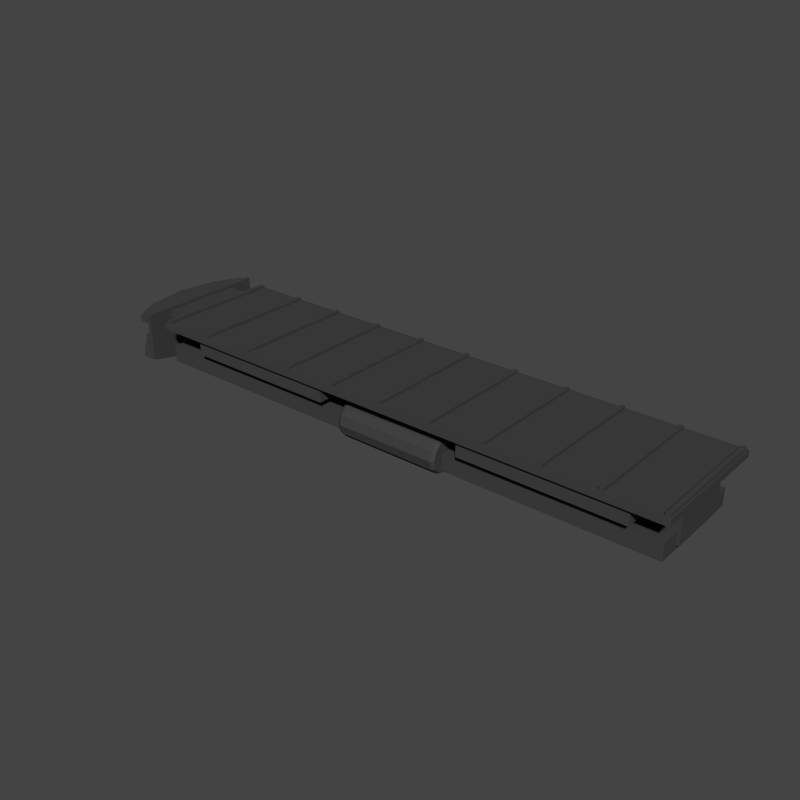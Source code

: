 # Source: CargoTrain_WagonEmpty.blend  (saved by Blender 2.79.0; exported with 4.5.12 LTS)
import bpy
from mathutils import Matrix  # noqa: F401  (used for matrix-valued properties, if any)

bpy.ops.wm.read_factory_settings(use_empty=True)
scene = bpy.context.scene
scene.name = 'Scene'

# ---- collections
col_collection_1 = bpy.data.collections.new('Collection 1'); scene.collection.children.link(col_collection_1)

# ---- materials (node trees are filled in below, after node groups)
mat_base = bpy.data.materials.new('Base')
mat_base.alpha_threshold = 0.0
mat_base.diffuse_color = (0.0578, 0.0578, 0.0578, 1.0)
mat_base.roughness = 0.5
mat_black = bpy.data.materials.new('Black')
mat_black.alpha_threshold = 0.0
mat_black.diffuse_color = (0.03522, 0.03522, 0.03522, 1.0)
mat_black.roughness = 0.5

# ---- material node trees

# ---- world
world_world = bpy.data.worlds.new('World'); scene.world = world_world
world_world.color = (0.0578, 0.0578, 0.0578)
world_world.use_sun_shadow = False
world_world.sun_shadow_jitter_overblur = 0.0
world_world.cycles.sampling_method = 'NONE'
world_world.cycles.sample_map_resolution = 256

# ---- meshes
me_cube_002 = bpy.data.meshes.new('Cube.002')
me_cube_002.from_pydata([(-4.282, -0.4737, 0.3064), (-4.282, -0.4737, 0.8695), (4.363, -0.4737, 0.3064), (4.363, -0.4737, 0.8695), (0.04031, -0.4737, 0.3064), (0.04031, -0.4737, 0.8695), (-3.273, -0.601, 0.6175), (-3.273, -0.601, 0.8735), (-0.8288, -0.601, 0.6175), (-0.8288, -0.601, 0.8735), (-3.273, -0.919, 0.8735), (-3.273, -0.919, 0.6175), (-0.8288, -0.919, 0.6175), (-0.8288, -0.919, 0.8735), (1.484, -0.601, 0.6175), (1.484, -0.601, 0.8735), (3.928, -0.601, 0.6175), (3.928, -0.601, 0.8735), (1.484, -0.919, 0.8735), (1.484, -0.919, 0.6175), (3.928, -0.919, 0.6175), (3.928, -0.919, 0.8735), (-0.4877, -0.4488, 0.4248), (-0.436, -0.4199, 0.4248), (1.165, -0.4488, 0.4248), (1.113, -0.4199, 0.4248), (-0.4877, -0.4821, 0.3003), (-0.436, -0.4562, 0.2893), (1.165, -0.4821, 0.3003), (1.113, -0.4562, 0.2893), (-0.4877, -0.5721, 0.2104), (-0.436, -0.5554, 0.1901), (1.165, -0.5721, 0.2104), (1.113, -0.5554, 0.1901), (-0.4877, -0.691, 0.1786), (-0.436, -0.691, 0.1538), (1.165, -0.691, 0.1786), (1.113, -0.691, 0.1538), (-0.4877, -0.8099, 0.2104), (-0.436, -0.8265, 0.1901), (1.165, -0.8099, 0.2104), (1.113, -0.8265, 0.1901), (-0.4877, -0.8998, 0.3003), (-0.436, -0.9257, 0.2893), (1.165, -0.8998, 0.3003), (1.113, -0.9257, 0.2893), (-0.4877, -0.9331, 0.4248), (-0.436, -0.962, 0.4248), (1.165, -0.9331, 0.4248), (1.113, -0.962, 0.4248), (-0.4877, -0.8998, 0.5493), (-0.436, -0.9257, 0.5604), (1.165, -0.8998, 0.5493), (1.113, -0.9257, 0.5604), (-0.4877, -0.8099, 0.6392), (-0.436, -0.8265, 0.6596), (1.165, -0.8099, 0.6392), (1.113, -0.8265, 0.6596), (-0.4877, -0.691, 0.6711), (-0.436, -0.691, 0.6959), (1.165, -0.691, 0.6711), (1.113, -0.691, 0.6959), (-0.4877, -0.5721, 0.6392), (-0.436, -0.5554, 0.6596), (1.165, -0.5721, 0.6392), (1.113, -0.5554, 0.6596), (-0.4877, -0.4821, 0.5493), (-0.436, -0.4562, 0.5604), (1.165, -0.4821, 0.5493), (1.113, -0.4562, 0.5604), (-4.059, -0.7743, 0.4866), (-4.059, -0.7743, 0.2307), (4.313, -0.7743, 0.2307), (4.313, -0.7743, 0.4866), (-4.282, 0.4737, 0.3064), (-4.282, 0.4737, 0.8695), (4.363, 0.4737, 0.3064), (4.363, 0.4737, 0.8695), (0.04031, 0.4737, 0.3064), (0.04031, 0.4737, 0.8695), (-4.282, 0.0, 0.3064), (-4.282, 0.0, 0.8695), (4.363, 0.0, 0.3064), (4.363, 0.0, 0.8695), (0.04031, 0.0, 0.8695), (0.04031, 0.0, 0.3064), (-3.273, 0.601, 0.6175), (-3.273, 0.601, 0.8735), (-0.8288, 0.601, 0.6175), (-0.8288, 0.601, 0.8735), (-3.273, 0.919, 0.8735), (-3.273, 0.919, 0.6175), (-0.8288, 0.919, 0.6175), (-0.8288, 0.919, 0.8735), (1.484, 0.601, 0.6175), (1.484, 0.601, 0.8735), (3.928, 0.601, 0.6175), (3.928, 0.601, 0.8735), (1.484, 0.919, 0.8735), (1.484, 0.919, 0.6175), (3.928, 0.919, 0.6175), (3.928, 0.919, 0.8735), (-0.4877, 0.4259, 0.4248), (-0.436, 0.397, 0.4248), (1.165, 0.4259, 0.4248), (1.113, 0.397, 0.4248), (-0.4877, 0.4593, 0.3003), (-0.436, 0.4333, 0.2893), (1.165, 0.4593, 0.3003), (1.113, 0.4333, 0.2893), (-0.4877, 0.5492, 0.2104), (-0.436, 0.5326, 0.1901), (1.165, 0.5492, 0.2104), (1.113, 0.5326, 0.1901), (-0.4877, 0.6681, 0.1786), (-0.436, 0.6681, 0.1538), (1.165, 0.6681, 0.1786), (1.113, 0.6681, 0.1538), (-0.4877, 0.787, 0.2104), (-0.436, 0.8036, 0.1901), (1.165, 0.787, 0.2104), (1.113, 0.8036, 0.1901), (-0.4877, 0.8769, 0.3003), (-0.436, 0.9028, 0.2893), (1.165, 0.8769, 0.3003), (1.113, 0.9028, 0.2893), (-0.4877, 0.9102, 0.4248), (-0.436, 0.9391, 0.4248), (1.165, 0.9102, 0.4248), (1.113, 0.9391, 0.4248), (-0.4877, 0.8769, 0.5493), (-0.436, 0.9028, 0.5604), (1.165, 0.8769, 0.5493), (1.113, 0.9028, 0.5604), (-0.4877, 0.787, 0.6392), (-0.436, 0.8036, 0.6596), (1.165, 0.787, 0.6392), (1.113, 0.8036, 0.6596), (-0.4877, 0.6681, 0.6711), (-0.436, 0.6681, 0.6959), (1.165, 0.6681, 0.6711), (1.113, 0.6681, 0.6959), (-0.4877, 0.5492, 0.6392), (-0.436, 0.5326, 0.6596), (1.165, 0.5492, 0.6392), (1.113, 0.5326, 0.6596), (-0.4877, 0.4593, 0.5493), (-0.436, 0.4333, 0.5604), (1.165, 0.4593, 0.5493), (1.113, 0.4333, 0.5604), (-4.059, 0.0, 0.2307), (-4.059, 0.0, 0.4866), (4.313, 0.0, 0.2307), (4.313, 0.0, 0.4866), (-4.059, 0.7743, 0.4866), (-4.059, 0.7743, 0.2307), (4.313, 0.7743, 0.2307), (4.313, 0.7743, 0.4866), (-3.947, -0.9919, 0.8658), (-3.947, -0.9919, 0.9711), (-3.947, 0.9919, 0.8658), (-3.947, 0.9919, 0.9711), (4.452, -0.9919, 0.8658), (4.452, -0.9919, 0.9711), (4.452, 0.9919, 0.8658), (4.452, 0.9919, 0.9711), (-3.947, 0.6336, 0.8658), (-3.947, -0.6336, 0.8658), (-3.947, -0.6336, 0.9711), (-3.947, 0.6336, 0.9711), (4.452, -0.6336, 0.8658), (4.452, 0.6336, 0.8658), (4.452, 0.6336, 0.9711), (4.452, -0.6336, 0.9711), (-4.267, 0.6336, 0.8658), (-4.267, -0.6336, 0.8658), (-4.267, -0.6336, 0.9711), (-4.267, 0.6336, 0.9711), (-4.334, 0.0, 0.128), (-4.334, 0.6336, 0.1902), (-4.267, 0.6336, 0.1902), (-4.267, -1.031, 0.2782), (-4.267, -1.031, 0.9711), (-4.267, -1.031, 0.8658), (-4.267, 1.031, 0.9711), (-4.267, 1.031, 0.8658), (-4.334, -1.031, 0.2782), (-4.334, -0.6336, 0.1902), (-4.334, 1.031, 0.2782), (-4.267, 1.031, 0.2782), (-3.947, 0.0, 0.8658), (-3.947, 0.0, 0.9711), (4.452, 0.0, 0.8658), (4.452, 0.0, 0.9711), (-4.267, 0.0, 0.8658), (-4.267, 0.0, 0.9711), (-4.267, -0.6336, 0.1902), (-4.267, 0.0, 0.128), (-4.334, 0.0, 0.8658), (-4.334, -0.6336, 0.8658), (-4.334, 0.0, 0.9711), (-4.334, 0.6336, 0.9711), (-4.809, 0.0, 0.8658), (-4.704, -0.6336, 0.8658), (-4.809, 0.0, 0.9711), (-4.704, 0.6336, 0.9711), (-4.704, -0.6336, 0.9711), (-4.704, 0.6336, 0.8658), (-4.334, -0.6336, 0.9711), (-4.334, 0.6336, 0.8658), (-4.334, -1.031, 0.9711), (-4.334, -1.031, 0.8658), (-4.334, 1.031, 0.9711), (-4.334, 1.031, 0.8658), (-4.493, -1.031, 0.9711), (-4.493, -1.031, 0.8658), (-4.493, 1.031, 0.9711), (-4.493, 1.031, 0.8658), (-4.267, 0.0, 0.6791), (-4.334, 0.6336, 0.6791), (-4.334, 1.031, 0.6791), (-4.267, 0.6336, 0.6791), (-4.334, -0.6336, 0.6791), (-4.334, -1.031, 0.6791), (-4.334, 0.0, 0.6791), (-4.267, 1.031, 0.6791), (-4.267, -1.031, 0.6791), (-4.267, -0.6336, 0.6791), (-4.402, 0.6336, 0.1902), (-4.402, 0.0, 0.128), (-4.402, 1.031, 0.2782), (-4.402, -0.6336, 0.1902), (-4.402, -1.031, 0.2782), (-4.402, 1.031, 0.6791), (-4.402, -0.6336, 0.6791), (-4.402, 0.6336, 0.6791), (-4.402, -1.031, 0.6791), (-4.402, 0.0, 0.6791), (-0.1151, -0.3148, 0.4833), (-4.267, 0.0, 0.5413), (-4.267, 0.0, 0.4036), (-4.267, 0.0, 0.2658), (-4.334, 1.031, 0.5788), (-4.334, 1.031, 0.4786), (-4.334, 1.031, 0.3784), (-4.267, 1.031, 0.5788), (-4.267, 1.031, 0.4786), (-4.267, 1.031, 0.3784), (-4.267, -0.6336, 0.5568), (-4.267, -0.6336, 0.4346), (-4.267, -0.6336, 0.3124), (-4.267, 0.6336, 0.3124), (-4.267, 0.6336, 0.4346), (-4.267, 0.6336, 0.5568), (-4.334, -1.031, 0.3784), (-4.334, -1.031, 0.4786), (-4.334, -1.031, 0.5788), (-4.267, -1.031, 0.3784), (-4.267, -1.031, 0.4786), (-4.267, -1.031, 0.5788), (-4.402, 1.031, 0.5788), (-4.402, 1.031, 0.4786), (-4.402, 1.031, 0.3784), (-4.402, -0.6336, 0.5568), (-4.47, 1.031, 0.3784), (-4.47, -1.031, 0.2782), (-4.47, -0.6336, 0.1902), (-4.47, 1.031, 0.2782), (-4.402, 0.6336, 0.5568), (-4.402, -1.031, 0.3784), (-4.402, -1.031, 0.4786), (-4.402, -1.031, 0.5788), (-4.47, 0.0, 0.128), (-4.47, 0.6336, 0.1902), (-4.402, 0.0, 0.5413), (-4.435, 0.6336, 0.1902), (-4.435, 0.0, 0.128), (-4.435, 1.031, 0.2782), (-4.435, -0.6336, 0.1902), (-4.435, -1.031, 0.2782), (-4.435, 1.031, 0.3784), (-4.435, 1.031, 0.5788), (-4.435, 1.031, 0.4786), (-4.435, -0.6336, 0.5568), (-4.435, -0.6336, 0.4346), (-4.435, 0.6336, 0.4346), (-4.435, 0.6336, 0.5568), (-4.435, -1.031, 0.3784), (-4.435, -1.031, 0.4786), (-4.435, -1.031, 0.5788), (-4.435, 0.0, 0.4036), (-4.435, 0.0, 0.5413), (-4.47, -0.6336, 0.3124), (-4.47, 1.031, 0.4786), (-4.47, -0.6336, 0.4346), (-4.47, 0.6336, 0.3124), (-4.47, 0.6336, 0.4346), (-4.47, -1.031, 0.3784), (-4.47, -1.031, 0.4786), (-4.47, 0.0, 0.2658), (-4.47, 0.0, 0.4036), (-4.497, -0.6336, 0.1902), (-4.497, -1.031, 0.2782), (-4.497, 1.031, 0.2782), (-4.497, 0.6336, 0.1902), (-4.497, 0.0, 0.128), (-4.497, 1.031, 0.3784), (-4.497, -0.6336, 0.3124), (-4.497, 0.6336, 0.3124), (-4.497, -1.031, 0.3784), (-4.497, 0.0, 0.2658), (-4.267, 0.0, 1.024), (-4.267, 0.6336, 1.024), (-4.334, 0.0, 1.024), (-4.267, 1.031, 1.024), (-4.267, -0.6336, 1.024), (-4.267, -1.031, 1.024), (-4.334, 0.6336, 1.024), (-4.334, 1.031, 1.024), (-4.334, -1.031, 1.024), (-4.334, -0.6336, 1.024), (-3.847, -0.5923, 0.9589), (-3.847, 0.5923, 0.9589), (-3.847, -0.9642, 0.9589), (-3.847, 0.9642, 0.9589), (-3.847, 0.0, 0.9589), (-3.914, 0.0, 0.9589), (-3.914, 0.5923, 0.9589), (-3.914, -0.5923, 0.9589), (-3.914, -0.9642, 0.9589), (-3.914, 0.9642, 0.9589), (-3.847, 0.0, 1.018), (-3.847, 0.5923, 1.018), (-3.914, 0.0, 1.018), (-3.847, 0.9642, 1.018), (-3.847, -0.5923, 1.018), (-3.847, -0.9642, 1.018), (-3.914, 0.5923, 1.018), (-3.914, 0.9642, 1.018), (-3.914, -0.9642, 1.018), (-3.914, -0.5923, 1.018), (-3.019, -0.5923, 0.9589), (-3.019, 0.5923, 0.9589), (-3.019, -0.9642, 0.9589), (-3.019, 0.9642, 0.9589), (-3.019, 0.0, 0.9589), (-3.086, 0.0, 0.9589), (-3.086, 0.5923, 0.9589), (-3.086, -0.5923, 0.9589), (-3.086, -0.9642, 0.9589), (-3.086, 0.9642, 0.9589), (-3.019, 0.0, 1.018), (-3.019, 0.5923, 1.018), (-3.086, 0.0, 1.018), (-3.019, 0.9642, 1.018), (-3.019, -0.5923, 1.018), (-3.019, -0.9642, 1.018), (-3.086, 0.5923, 1.018), (-3.086, 0.9642, 1.018), (-3.086, -0.9642, 1.018), (-3.086, -0.5923, 1.018), (-2.192, -0.5923, 0.9589), (-2.192, 0.5923, 0.9589), (-2.192, -0.9642, 0.9589), (-2.192, 0.9642, 0.9589), (-2.192, 0.0, 0.9589), (-2.258, 0.0, 0.9589), (-2.258, 0.5923, 0.9589), (-2.258, -0.5923, 0.9589), (-2.258, -0.9642, 0.9589), (-2.258, 0.9642, 0.9589), (-2.192, 0.0, 1.018), (-2.192, 0.5923, 1.018), (-2.258, 0.0, 1.018), (-2.192, 0.9642, 1.018), (-2.192, -0.5923, 1.018), (-2.192, -0.9642, 1.018), (-2.258, 0.5923, 1.018), (-2.258, 0.9642, 1.018), (-2.258, -0.9642, 1.018), (-2.258, -0.5923, 1.018), (-1.364, -0.5923, 0.9589), (-1.364, 0.5923, 0.9589), (-1.364, -0.9642, 0.9589), (-1.364, 0.9642, 0.9589), (-1.364, 0.0, 0.9589), (-1.431, 0.0, 0.9589), (-1.431, 0.5923, 0.9589), (-1.431, -0.5923, 0.9589), (-1.431, -0.9642, 0.9589), (-1.431, 0.9642, 0.9589), (-1.364, 0.0, 1.018), (-1.364, 0.5923, 1.018), (-1.431, 0.0, 1.018), (-1.364, 0.9642, 1.018), (-1.364, -0.5923, 1.018), (-1.364, -0.9642, 1.018), (-1.431, 0.5923, 1.018), (-1.431, 0.9642, 1.018), (-1.431, -0.9642, 1.018), (-1.431, -0.5923, 1.018), (-0.5363, -0.5923, 0.9589), (-0.5363, 0.5923, 0.9589), (-0.5363, -0.9642, 0.9589), (-0.5363, 0.9642, 0.9589), (-0.5363, 0.0, 0.9589), (-0.603, 0.0, 0.9589), (-0.603, 0.5923, 0.9589), (-0.603, -0.5923, 0.9589), (-0.603, -0.9642, 0.9589), (-0.603, 0.9642, 0.9589), (-0.5363, 0.0, 1.018), (-0.5363, 0.5923, 1.018), (-0.603, 0.0, 1.018), (-0.5363, 0.9642, 1.018), (-0.5363, -0.5923, 1.018), (-0.5363, -0.9642, 1.018), (-0.603, 0.5923, 1.018), (-0.603, 0.9642, 1.018), (-0.603, -0.9642, 1.018), (-0.603, -0.5923, 1.018), (0.2914, -0.5923, 0.9589), (0.2914, 0.5923, 0.9589), (0.2914, -0.9642, 0.9589), (0.2914, 0.9642, 0.9589), (0.2914, 0.0, 0.9589), (0.2247, 0.0, 0.9589), (0.2247, 0.5923, 0.9589), (0.2247, -0.5923, 0.9589), (0.2247, -0.9642, 0.9589), (0.2247, 0.9642, 0.9589), (0.2914, 0.0, 1.018), (0.2914, 0.5923, 1.018), (0.2247, 0.0, 1.018), (0.2914, 0.9642, 1.018), (0.2914, -0.5923, 1.018), (0.2914, -0.9642, 1.018), (0.2247, 0.5923, 1.018), (0.2247, 0.9642, 1.018), (0.2247, -0.9642, 1.018), (0.2247, -0.5923, 1.018), (1.119, -0.5923, 0.9589), (1.119, 0.5923, 0.9589), (1.119, -0.9642, 0.9589), (1.119, 0.9642, 0.9589), (1.119, 0.0, 0.9589), (1.052, 0.0, 0.9589), (1.052, 0.5923, 0.9589), (1.052, -0.5923, 0.9589), (1.052, -0.9642, 0.9589), (1.052, 0.9642, 0.9589), (1.119, 0.0, 1.018), (1.119, 0.5923, 1.018), (1.052, 0.0, 1.018), (1.119, 0.9642, 1.018), (1.119, -0.5923, 1.018), (1.119, -0.9642, 1.018), (1.052, 0.5923, 1.018), (1.052, 0.9642, 1.018), (1.052, -0.9642, 1.018), (1.052, -0.5923, 1.018), (1.947, -0.5923, 0.9589), (1.947, 0.5923, 0.9589), (1.947, -0.9642, 0.9589), (1.947, 0.9642, 0.9589), (1.947, 0.0, 0.9589), (1.88, 0.0, 0.9589), (1.88, 0.5923, 0.9589), (1.88, -0.5923, 0.9589), (1.88, -0.9642, 0.9589), (1.88, 0.9642, 0.9589), (1.947, 0.0, 1.018), (1.947, 0.5923, 1.018), (1.88, 0.0, 1.018), (1.947, 0.9642, 1.018), (1.947, -0.5923, 1.018), (1.947, -0.9642, 1.018), (1.88, 0.5923, 1.018), (1.88, 0.9642, 1.018), (1.88, -0.9642, 1.018), (1.88, -0.5923, 1.018), (2.775, -0.5923, 0.9589), (2.775, 0.5923, 0.9589), (2.775, -0.9642, 0.9589), (2.775, 0.9642, 0.9589), (2.775, 0.0, 0.9589), (2.708, 0.0, 0.9589), (2.708, 0.5923, 0.9589), (2.708, -0.5923, 0.9589), (2.708, -0.9642, 0.9589), (2.708, 0.9642, 0.9589), (2.775, 0.0, 1.018), (2.775, 0.5923, 1.018), (2.708, 0.0, 1.018), (2.775, 0.9642, 1.018), (2.775, -0.5923, 1.018), (2.775, -0.9642, 1.018), (2.708, 0.5923, 1.018), (2.708, 0.9642, 1.018), (2.708, -0.9642, 1.018), (2.708, -0.5923, 1.018), (3.602, -0.5923, 0.9589), (3.602, 0.5923, 0.9589), (3.602, -0.9642, 0.9589), (3.602, 0.9642, 0.9589), (3.602, 0.0, 0.9589), (3.536, 0.0, 0.9589), (3.536, 0.5923, 0.9589), (3.536, -0.5923, 0.9589), (3.536, -0.9642, 0.9589), (3.536, 0.9642, 0.9589), (3.602, 0.0, 1.018), (3.602, 0.5923, 1.018), (3.536, 0.0, 1.018), (3.602, 0.9642, 1.018), (3.602, -0.5923, 1.018), (3.602, -0.9642, 1.018), (3.536, 0.5923, 1.018), (3.536, 0.9642, 1.018), (3.536, -0.9642, 1.018), (3.536, -0.5923, 1.018), (4.43, -0.5923, 0.9589), (4.43, 0.5923, 0.9589), (4.43, -0.9642, 0.9589), (4.43, 0.9642, 0.9589), (4.43, 0.0, 0.9589), (4.363, 0.0, 0.9589), (4.363, 0.5923, 0.9589), (4.363, -0.5923, 0.9589), (4.363, -0.9642, 0.9589), (4.363, 0.9642, 0.9589), (4.43, 0.0, 1.018), (4.43, 0.5923, 1.018), (4.363, 0.0, 1.018), (4.43, 0.9642, 1.018), (4.43, -0.5923, 1.018), (4.43, -0.9642, 1.018), (4.363, 0.5923, 1.018), (4.363, 0.9642, 1.018), (4.363, -0.9642, 1.018), (4.363, -0.5923, 1.018)], [], [(80, 0, 1, 81), (4, 2, 3, 5), (0, 4, 5, 1), (0, 80, 85, 4), (3, 83, 84, 5), (5, 84, 81, 1), (4, 85, 82, 2), (2, 82, 83, 3), (6, 7, 9, 8), (11, 12, 13, 10), (7, 10, 13, 9), (6, 11, 10, 7), (9, 13, 12, 8), (8, 12, 11, 6), (14, 15, 17, 16), (19, 20, 21, 18), (15, 18, 21, 17), (14, 19, 18, 15), (17, 21, 20, 16), (16, 20, 19, 14), (67, 69, 25, 23), (31, 33, 37, 35), (35, 37, 41, 39), (39, 41, 45, 43), (43, 45, 49, 47), (47, 49, 53, 51), (51, 53, 57, 55), (55, 57, 61, 59), (59, 61, 65, 63), (63, 65, 69, 67), (27, 29, 33, 31), (28, 24, 68, 64, 60, 56, 52, 48, 44, 40, 36, 32), (23, 25, 29, 27), (22, 23, 27, 26), (28, 29, 25, 24), (26, 27, 31, 30), (32, 33, 29, 28), (30, 31, 35, 34), (36, 37, 33, 32), (34, 35, 39, 38), (40, 41, 37, 36), (38, 39, 43, 42), (44, 45, 41, 40), (42, 43, 47, 46), (48, 49, 45, 44), (46, 47, 51, 50), (52, 53, 49, 48), (50, 51, 55, 54), (56, 57, 53, 52), (54, 55, 59, 58), (60, 61, 57, 56), (58, 59, 63, 62), (64, 65, 61, 60), (62, 63, 67, 66), (68, 69, 65, 64), (66, 67, 23, 22), (24, 25, 69, 68), (22, 26, 30, 34, 38, 42, 46, 50, 54, 58, 62, 66), (71, 72, 73, 70), (151, 70, 73, 153), (150, 71, 70, 151), (153, 73, 72, 152), (152, 72, 71, 150), (80, 81, 75, 74), (78, 79, 77, 76), (74, 75, 79, 78), (74, 78, 85, 80), (77, 79, 84, 83), (79, 75, 81, 84), (78, 76, 82, 85), (76, 77, 83, 82), (86, 88, 89, 87), (91, 90, 93, 92), (87, 89, 93, 90), (86, 87, 90, 91), (89, 88, 92, 93), (88, 86, 91, 92), (94, 96, 97, 95), (99, 98, 101, 100), (95, 97, 101, 98), (94, 95, 98, 99), (97, 96, 100, 101), (96, 94, 99, 100), (147, 103, 105, 149), (111, 115, 117, 113), (115, 119, 121, 117), (119, 123, 125, 121), (123, 127, 129, 125), (127, 131, 133, 129), (131, 135, 137, 133), (135, 139, 141, 137), (139, 143, 145, 141), (143, 147, 149, 145), (107, 111, 113, 109), (108, 112, 116, 120, 124, 128, 132, 136, 140, 144, 148, 104), (103, 107, 109, 105), (102, 106, 107, 103), (108, 104, 105, 109), (106, 110, 111, 107), (112, 108, 109, 113), (110, 114, 115, 111), (116, 112, 113, 117), (114, 118, 119, 115), (120, 116, 117, 121), (118, 122, 123, 119), (124, 120, 121, 125), (122, 126, 127, 123), (128, 124, 125, 129), (126, 130, 131, 127), (132, 128, 129, 133), (130, 134, 135, 131), (136, 132, 133, 137), (134, 138, 139, 135), (140, 136, 137, 141), (138, 142, 143, 139), (144, 140, 141, 145), (142, 146, 147, 143), (148, 144, 145, 149), (146, 102, 103, 147), (104, 148, 149, 105), (102, 146, 142, 138, 134, 130, 126, 122, 118, 114, 110, 106), (155, 154, 157, 156), (151, 153, 157, 154), (150, 151, 154, 155), (153, 152, 156, 157), (152, 150, 155, 156), (166, 169, 161, 160), (160, 161, 165, 164), (170, 173, 163, 162), (162, 163, 159, 158), (167, 170, 162, 158), (173, 168, 159, 163), (165, 161, 169, 172), (193, 191, 168, 173), (160, 164, 171, 166), (190, 192, 170, 167), (164, 165, 172, 171), (192, 193, 173, 170), (158, 159, 168, 167), (169, 166, 174, 177), (180, 197, 178, 179), (191, 169, 177, 195), (167, 168, 176, 175), (190, 167, 175, 194), (197, 196, 187, 178), (189, 180, 179, 188), (196, 181, 186, 187), (208, 210, 319, 320), (219, 220, 233, 235), (224, 219, 235, 237), (184, 185, 213, 212), (175, 176, 182, 183), (251, 241, 197, 180), (177, 184, 314, 312), (177, 174, 185, 184), (183, 182, 210, 211), (182, 176, 315, 316), (179, 178, 229, 228), (201, 200, 313, 317), (166, 190, 194, 174), (168, 191, 195, 176), (171, 172, 193, 192), (166, 171, 192, 190), (172, 169, 191, 193), (205, 201, 212, 216), (202, 204, 205, 207), (198, 199, 203, 202), (206, 203, 215, 214), (200, 201, 205, 204), (211, 210, 214, 215), (212, 213, 217, 216), (203, 199, 211, 215), (207, 205, 216, 217), (209, 207, 217, 213), (208, 206, 214, 210), (208, 200, 204, 206), (209, 198, 202, 207), (203, 206, 204, 202), (244, 247, 189, 188), (257, 254, 186, 181), (241, 250, 196, 197), (247, 251, 180, 189), (256, 223, 236, 271), (250, 257, 181, 196), (175, 183, 226, 227), (199, 198, 224, 222), (185, 174, 221, 225), (194, 175, 227, 218), (183, 211, 223, 226), (213, 185, 225, 220), (209, 213, 220, 219), (174, 194, 218, 221), (211, 199, 222, 223), (198, 209, 219, 224), (232, 269, 287, 279), (260, 261, 282, 281), (262, 230, 277, 280), (229, 231, 278, 276), (188, 179, 228, 230), (244, 188, 230, 262), (187, 186, 232, 231), (222, 224, 237, 234), (223, 222, 234, 236), (178, 187, 231, 229), (220, 242, 260, 233), (242, 243, 261, 260), (243, 244, 262, 261), (234, 237, 274, 263), (268, 260, 281, 286), (231, 232, 279, 278), (235, 233, 260, 268), (274, 268, 286, 291), (230, 228, 275, 277), (236, 234, 263, 271), (270, 271, 289, 288), (228, 229, 276, 275), (237, 235, 268, 274), (263, 274, 291, 283), (269, 270, 288, 287), (227, 226, 259, 248), (248, 259, 258, 249), (249, 258, 257, 250), (186, 254, 269, 232), (254, 255, 270, 269), (255, 256, 271, 270), (225, 221, 253, 245), (245, 253, 252, 246), (246, 252, 251, 247), (218, 227, 248, 239), (239, 248, 249, 240), (240, 249, 250, 241), (226, 223, 256, 259), (259, 256, 255, 258), (258, 255, 254, 257), (220, 225, 245, 242), (242, 245, 246, 243), (243, 246, 247, 244), (221, 218, 239, 253), (253, 239, 240, 252), (252, 240, 241, 251), (275, 276, 272, 273), (284, 290, 300, 294), (276, 278, 266, 272), (279, 287, 297, 265), (283, 291, 290, 284), (285, 282, 293, 296), (286, 281, 282, 285), (288, 284, 294, 298), (289, 283, 284, 288), (278, 279, 265, 266), (291, 286, 285, 290), (290, 285, 296, 300), (271, 263, 283, 289), (261, 262, 280, 282), (265, 297, 309, 302), (272, 266, 301, 305), (297, 292, 307, 309), (292, 299, 310, 307), (294, 300, 299, 292), (296, 293, 264, 295), (298, 294, 292, 297), (300, 296, 295, 299), (282, 280, 264, 293), (287, 288, 298, 297), (280, 277, 267, 264), (277, 275, 273, 267), (310, 308, 304, 305), (309, 307, 301, 302), (308, 306, 303, 304), (307, 310, 305, 301), (267, 273, 304, 303), (295, 264, 306, 308), (299, 295, 308, 310), (264, 267, 303, 306), (266, 265, 302, 301), (273, 272, 305, 304), (311, 312, 317, 313), (315, 311, 313, 320), (312, 314, 318, 317), (316, 315, 320, 319), (176, 195, 311, 315), (212, 201, 317, 318), (200, 208, 320, 313), (210, 182, 316, 319), (184, 212, 318, 314), (195, 177, 312, 311), (325, 326, 327, 322), (321, 328, 326, 325), (322, 327, 330, 324), (323, 329, 328, 321), (331, 332, 337, 333), (335, 331, 333, 340), (332, 334, 338, 337), (336, 335, 340, 339), (322, 324, 334, 332), (327, 326, 333, 337), (324, 330, 338, 334), (323, 321, 335, 336), (330, 327, 337, 338), (325, 322, 332, 331), (329, 323, 336, 339), (328, 329, 339, 340), (321, 325, 331, 335), (326, 328, 340, 333), (345, 346, 347, 342), (341, 348, 346, 345), (342, 347, 350, 344), (343, 349, 348, 341), (351, 352, 357, 353), (355, 351, 353, 360), (352, 354, 358, 357), (356, 355, 360, 359), (342, 344, 354, 352), (347, 346, 353, 357), (344, 350, 358, 354), (343, 341, 355, 356), (350, 347, 357, 358), (345, 342, 352, 351), (349, 343, 356, 359), (348, 349, 359, 360), (341, 345, 351, 355), (346, 348, 360, 353), (365, 366, 367, 362), (361, 368, 366, 365), (362, 367, 370, 364), (363, 369, 368, 361), (371, 372, 377, 373), (375, 371, 373, 380), (372, 374, 378, 377), (376, 375, 380, 379), (362, 364, 374, 372), (367, 366, 373, 377), (364, 370, 378, 374), (363, 361, 375, 376), (370, 367, 377, 378), (365, 362, 372, 371), (369, 363, 376, 379), (368, 369, 379, 380), (361, 365, 371, 375), (366, 368, 380, 373), (385, 386, 387, 382), (381, 388, 386, 385), (382, 387, 390, 384), (383, 389, 388, 381), (391, 392, 397, 393), (395, 391, 393, 400), (392, 394, 398, 397), (396, 395, 400, 399), (382, 384, 394, 392), (387, 386, 393, 397), (384, 390, 398, 394), (383, 381, 395, 396), (390, 387, 397, 398), (385, 382, 392, 391), (389, 383, 396, 399), (388, 389, 399, 400), (381, 385, 391, 395), (386, 388, 400, 393), (405, 406, 407, 402), (401, 408, 406, 405), (402, 407, 410, 404), (403, 409, 408, 401), (411, 412, 417, 413), (415, 411, 413, 420), (412, 414, 418, 417), (416, 415, 420, 419), (402, 404, 414, 412), (407, 406, 413, 417), (404, 410, 418, 414), (403, 401, 415, 416), (410, 407, 417, 418), (405, 402, 412, 411), (409, 403, 416, 419), (408, 409, 419, 420), (401, 405, 411, 415), (406, 408, 420, 413), (425, 426, 427, 422), (421, 428, 426, 425), (422, 427, 430, 424), (423, 429, 428, 421), (431, 432, 437, 433), (435, 431, 433, 440), (432, 434, 438, 437), (436, 435, 440, 439), (422, 424, 434, 432), (427, 426, 433, 437), (424, 430, 438, 434), (423, 421, 435, 436), (430, 427, 437, 438), (425, 422, 432, 431), (429, 423, 436, 439), (428, 429, 439, 440), (421, 425, 431, 435), (426, 428, 440, 433), (445, 446, 447, 442), (441, 448, 446, 445), (442, 447, 450, 444), (443, 449, 448, 441), (451, 452, 457, 453), (455, 451, 453, 460), (452, 454, 458, 457), (456, 455, 460, 459), (442, 444, 454, 452), (447, 446, 453, 457), (444, 450, 458, 454), (443, 441, 455, 456), (450, 447, 457, 458), (445, 442, 452, 451), (449, 443, 456, 459), (448, 449, 459, 460), (441, 445, 451, 455), (446, 448, 460, 453), (465, 466, 467, 462), (461, 468, 466, 465), (462, 467, 470, 464), (463, 469, 468, 461), (471, 472, 477, 473), (475, 471, 473, 480), (472, 474, 478, 477), (476, 475, 480, 479), (462, 464, 474, 472), (467, 466, 473, 477), (464, 470, 478, 474), (463, 461, 475, 476), (470, 467, 477, 478), (465, 462, 472, 471), (469, 463, 476, 479), (468, 469, 479, 480), (461, 465, 471, 475), (466, 468, 480, 473), (485, 486, 487, 482), (481, 488, 486, 485), (482, 487, 490, 484), (483, 489, 488, 481), (491, 492, 497, 493), (495, 491, 493, 500), (492, 494, 498, 497), (496, 495, 500, 499), (482, 484, 494, 492), (487, 486, 493, 497), (484, 490, 498, 494), (483, 481, 495, 496), (490, 487, 497, 498), (485, 482, 492, 491), (489, 483, 496, 499), (488, 489, 499, 500), (481, 485, 491, 495), (486, 488, 500, 493), (505, 506, 507, 502), (501, 508, 506, 505), (502, 507, 510, 504), (503, 509, 508, 501), (511, 512, 517, 513), (515, 511, 513, 520), (512, 514, 518, 517), (516, 515, 520, 519), (502, 504, 514, 512), (507, 506, 513, 517), (504, 510, 518, 514), (503, 501, 515, 516), (510, 507, 517, 518), (505, 502, 512, 511), (509, 503, 516, 519), (508, 509, 519, 520), (501, 505, 511, 515), (506, 508, 520, 513), (525, 526, 527, 522), (521, 528, 526, 525), (522, 527, 530, 524), (523, 529, 528, 521), (531, 532, 537, 533), (535, 531, 533, 540), (532, 534, 538, 537), (536, 535, 540, 539), (522, 524, 534, 532), (527, 526, 533, 537), (524, 530, 538, 534), (523, 521, 535, 536), (530, 527, 537, 538), (525, 522, 532, 531), (529, 523, 536, 539), (528, 529, 539, 540), (521, 525, 531, 535), (526, 528, 540, 533)])
me_cube_002.materials.append(mat_base)
me_cube_002.use_remesh_preserve_volume = False
me_cube_002.use_remesh_preserve_attributes = False
me_cube_002.use_mirror_vertex_groups = False
me_cube_002.update()
me_cylinder_000 = bpy.data.meshes.new('Cylinder.000')
me_cylinder_000.from_pydata([(3.631e-07, 0.3827, 0.2277), (3.855e-07, 0.4515, 0.2277), (-0.08713, 0.3827, 0.2103), (-0.08713, 0.4515, 0.2103), (-0.161, 0.3827, 0.161), (-0.161, 0.4515, 0.161), (-0.2103, 0.3827, 0.08713), (-0.2103, 0.4515, 0.08713), (-0.2277, 0.3827, -1.49e-08), (-0.2277, 0.4515, -2.98e-08), (-0.2103, 0.3827, -0.08713), (-0.2103, 0.4515, -0.08713), (-0.161, 0.3827, -0.161), (-0.161, 0.4515, -0.161), (-0.08713, 0.3827, -0.2103), (-0.08713, 0.4515, -0.2103), (3.631e-07, 0.3827, -0.2277), (3.855e-07, 0.4515, -0.2277), (0.08713, 0.3827, -0.2103), (0.08713, 0.4515, -0.2103), (0.161, 0.3827, -0.161), (0.161, 0.4515, -0.161), (0.2103, 0.3827, -0.08713), (0.2103, 0.4515, -0.08713), (0.2277, 0.3827, 0.0), (0.2277, 0.4515, -1.49e-08), (0.2103, 0.3827, 0.08713), (0.2103, 0.4515, 0.08713), (0.161, 0.3827, 0.161), (0.161, 0.4515, 0.161), (0.08713, 0.3827, 0.2103), (0.08713, 0.4515, 0.2103), (-0.07371, 0.4515, 0.178), (3.855e-07, 0.4515, 0.1926), (-0.1362, 0.4515, 0.1362), (-0.178, 0.4515, 0.07371), (-0.1926, 0.4515, -2.98e-08), (-0.178, 0.4515, -0.07371), (-0.1362, 0.4515, -0.1362), (-0.07371, 0.4515, -0.178), (3.855e-07, 0.4515, -0.1926), (0.07371, 0.4515, -0.178), (0.1362, 0.4515, -0.1362), (0.178, 0.4515, -0.07371), (0.1926, 0.4515, -1.49e-08), (0.178, 0.4515, 0.07371), (0.1362, 0.4515, 0.1362), (0.07371, 0.4515, 0.178), (-0.07371, 0.4348, 0.178), (3.801e-07, 0.4348, 0.1926), (-0.1362, 0.4348, 0.1362), (-0.178, 0.4348, 0.07371), (-0.1926, 0.4348, -2.98e-08), (-0.178, 0.4348, -0.07371), (-0.1362, 0.4348, -0.1362), (-0.07371, 0.4348, -0.178), (3.801e-07, 0.4348, -0.1926), (0.07371, 0.4348, -0.178), (0.1362, 0.4348, -0.1362), (0.178, 0.4348, -0.07371), (0.1926, 0.4348, -1.49e-08), (0.178, 0.4348, 0.07371), (0.1362, 0.4348, 0.1362), (0.07371, 0.4348, 0.178), (1.137e-07, -0.3827, 0.2277), (9.131e-08, -0.4515, 0.2277), (-0.08713, -0.3827, 0.2103), (-0.08713, -0.4515, 0.2103), (-0.161, -0.3827, 0.161), (-0.161, -0.4515, 0.161), (-0.2103, -0.3827, 0.08713), (-0.2103, -0.4515, 0.08713), (-0.2277, -0.3827, -1.49e-08), (-0.2277, -0.4515, -2.98e-08), (-0.2103, -0.3827, -0.08713), (-0.2103, -0.4515, -0.08713), (-0.161, -0.3827, -0.161), (-0.161, -0.4515, -0.161), (-0.08713, -0.3827, -0.2103), (-0.08713, -0.4515, -0.2103), (1.137e-07, -0.3827, -0.2277), (9.131e-08, -0.4515, -0.2277), (0.08713, -0.3827, -0.2103), (0.08713, -0.4515, -0.2103), (0.161, -0.3827, -0.161), (0.161, -0.4515, -0.161), (0.2103, -0.3827, -0.08713), (0.2103, -0.4515, -0.08713), (0.2277, -0.3827, 0.0), (0.2277, -0.4515, -1.49e-08), (0.2103, -0.3827, 0.08713), (0.2103, -0.4515, 0.08713), (0.161, -0.3827, 0.161), (0.161, -0.4515, 0.161), (0.08713, -0.3827, 0.2103), (0.08713, -0.4515, 0.2103), (-0.07371, -0.4515, 0.178), (9.131e-08, -0.4515, 0.1926), (-0.1362, -0.4515, 0.1362), (-0.178, -0.4515, 0.07371), (-0.1926, -0.4515, -2.98e-08), (-0.178, -0.4515, -0.07371), (-0.1362, -0.4515, -0.1362), (-0.07371, -0.4515, -0.178), (9.131e-08, -0.4515, -0.1926), (0.07371, -0.4515, -0.178), (0.1362, -0.4515, -0.1362), (0.178, -0.4515, -0.07371), (0.1926, -0.4515, -1.49e-08), (0.178, -0.4515, 0.07371), (0.1362, -0.4515, 0.1362), (0.07371, -0.4515, 0.178), (-0.07371, -0.4348, 0.178), (9.674e-08, -0.4348, 0.1926), (-0.1362, -0.4348, 0.1362), (-0.178, -0.4348, 0.07371), (-0.1926, -0.4348, -2.98e-08), (-0.178, -0.4348, -0.07371), (-0.1362, -0.4348, -0.1362), (-0.07371, -0.4348, -0.178), (9.674e-08, -0.4348, -0.1926), (0.07371, -0.4348, -0.178), (0.1362, -0.4348, -0.1362), (0.178, -0.4348, -0.07371), (0.1926, -0.4348, -1.49e-08), (0.178, -0.4348, 0.07371), (0.1362, -0.4348, 0.1362), (0.07371, -0.4348, 0.178)], [], [(0, 1, 3, 2), (2, 3, 5, 4), (4, 5, 7, 6), (6, 7, 9, 8), (8, 9, 11, 10), (10, 11, 13, 12), (12, 13, 15, 14), (14, 15, 17, 16), (16, 17, 19, 18), (18, 19, 21, 20), (20, 21, 23, 22), (22, 23, 25, 24), (24, 25, 27, 26), (26, 27, 29, 28), (11, 9, 36, 37), (28, 29, 31, 30), (30, 31, 1, 0), (0, 2, 4, 6, 8, 10, 12, 14, 16, 18, 20, 22, 24, 26, 28, 30), (36, 35, 51, 52), (21, 19, 41, 42), (31, 29, 46, 47), (7, 5, 34, 35), (17, 15, 39, 40), (3, 1, 33, 32), (27, 25, 44, 45), (13, 11, 37, 38), (23, 21, 42, 43), (1, 31, 47, 33), (9, 7, 35, 36), (19, 17, 40, 41), (29, 27, 45, 46), (5, 3, 32, 34), (15, 13, 38, 39), (25, 23, 43, 44), (48, 49, 63, 62, 61, 60, 59, 58, 57, 56, 55, 54, 53, 52, 51, 50), (44, 43, 59, 60), (37, 36, 52, 53), (45, 44, 60, 61), (38, 37, 53, 54), (46, 45, 61, 62), (39, 38, 54, 55), (47, 46, 62, 63), (40, 39, 55, 56), (32, 33, 49, 48), (33, 47, 63, 49), (41, 40, 56, 57), (34, 32, 48, 50), (42, 41, 57, 58), (35, 34, 50, 51), (43, 42, 58, 59), (64, 66, 67, 65), (66, 68, 69, 67), (68, 70, 71, 69), (70, 72, 73, 71), (72, 74, 75, 73), (74, 76, 77, 75), (76, 78, 79, 77), (78, 80, 81, 79), (80, 82, 83, 81), (82, 84, 85, 83), (84, 86, 87, 85), (86, 88, 89, 87), (88, 90, 91, 89), (90, 92, 93, 91), (75, 101, 100, 73), (92, 94, 95, 93), (94, 64, 65, 95), (64, 94, 92, 90, 88, 86, 84, 82, 80, 78, 76, 74, 72, 70, 68, 66), (100, 116, 115, 99), (85, 106, 105, 83), (95, 111, 110, 93), (71, 99, 98, 69), (81, 104, 103, 79), (67, 96, 97, 65), (91, 109, 108, 89), (77, 102, 101, 75), (87, 107, 106, 85), (65, 97, 111, 95), (73, 100, 99, 71), (83, 105, 104, 81), (93, 110, 109, 91), (69, 98, 96, 67), (79, 103, 102, 77), (89, 108, 107, 87), (112, 114, 115, 116, 117, 118, 119, 120, 121, 122, 123, 124, 125, 126, 127, 113), (108, 124, 123, 107), (101, 117, 116, 100), (109, 125, 124, 108), (102, 118, 117, 101), (110, 126, 125, 109), (103, 119, 118, 102), (111, 127, 126, 110), (104, 120, 119, 103), (96, 112, 113, 97), (97, 113, 127, 111), (105, 121, 120, 104), (98, 114, 112, 96), (106, 122, 121, 105), (99, 115, 114, 98), (107, 123, 122, 106)])
me_cylinder_000.materials.append(mat_black)
me_cylinder_000.use_remesh_preserve_volume = False
me_cylinder_000.use_remesh_preserve_attributes = False
me_cylinder_000.use_mirror_vertex_groups = False
me_cylinder_000.update()
me_cylinder_001 = bpy.data.meshes.new('Cylinder.001')
me_cylinder_001.from_pydata([(1.247e-07, 0.3827, 0.2277), (1.471e-07, 0.4515, 0.2277), (-0.08713, 0.3827, 0.2103), (-0.08713, 0.4515, 0.2103), (-0.161, 0.3827, 0.161), (-0.161, 0.4515, 0.161), (-0.2103, 0.3827, 0.08713), (-0.2103, 0.4515, 0.08713), (-0.2277, 0.3827, -1.49e-08), (-0.2277, 0.4515, -2.98e-08), (-0.2103, 0.3827, -0.08713), (-0.2103, 0.4515, -0.08713), (-0.161, 0.3827, -0.161), (-0.161, 0.4515, -0.161), (-0.08713, 0.3827, -0.2103), (-0.08713, 0.4515, -0.2103), (1.247e-07, 0.3827, -0.2277), (1.471e-07, 0.4515, -0.2277), (0.08713, 0.3827, -0.2103), (0.08713, 0.4515, -0.2103), (0.161, 0.3827, -0.161), (0.161, 0.4515, -0.161), (0.2103, 0.3827, -0.08713), (0.2103, 0.4515, -0.08713), (0.2277, 0.3827, 0.0), (0.2277, 0.4515, -1.49e-08), (0.2103, 0.3827, 0.08713), (0.2103, 0.4515, 0.08713), (0.161, 0.3827, 0.161), (0.161, 0.4515, 0.161), (0.08713, 0.3827, 0.2103), (0.08713, 0.4515, 0.2103), (-0.07371, 0.4515, 0.178), (1.471e-07, 0.4515, 0.1926), (-0.1362, 0.4515, 0.1362), (-0.178, 0.4515, 0.07371), (-0.1926, 0.4515, -2.98e-08), (-0.178, 0.4515, -0.07371), (-0.1362, 0.4515, -0.1362), (-0.07371, 0.4515, -0.178), (1.471e-07, 0.4515, -0.1926), (0.07371, 0.4515, -0.178), (0.1362, 0.4515, -0.1362), (0.178, 0.4515, -0.07371), (0.1926, 0.4515, -1.49e-08), (0.178, 0.4515, 0.07371), (0.1362, 0.4515, 0.1362), (0.07371, 0.4515, 0.178), (-0.07371, 0.4348, 0.178), (1.417e-07, 0.4348, 0.1926), (-0.1362, 0.4348, 0.1362), (-0.178, 0.4348, 0.07371), (-0.1926, 0.4348, -2.98e-08), (-0.178, 0.4348, -0.07371), (-0.1362, 0.4348, -0.1362), (-0.07371, 0.4348, -0.178), (1.417e-07, 0.4348, -0.1926), (0.07371, 0.4348, -0.178), (0.1362, 0.4348, -0.1362), (0.178, 0.4348, -0.07371), (0.1926, 0.4348, -1.49e-08), (0.178, 0.4348, 0.07371), (0.1362, 0.4348, 0.1362), (0.07371, 0.4348, 0.178), (-1.247e-07, -0.3827, 0.2277), (-1.471e-07, -0.4515, 0.2277), (-0.08713, -0.3827, 0.2103), (-0.08713, -0.4515, 0.2103), (-0.161, -0.3827, 0.161), (-0.161, -0.4515, 0.161), (-0.2103, -0.3827, 0.08713), (-0.2103, -0.4515, 0.08713), (-0.2277, -0.3827, -1.49e-08), (-0.2277, -0.4515, -2.98e-08), (-0.2103, -0.3827, -0.08713), (-0.2103, -0.4515, -0.08713), (-0.161, -0.3827, -0.161), (-0.161, -0.4515, -0.161), (-0.08713, -0.3827, -0.2103), (-0.08713, -0.4515, -0.2103), (-1.247e-07, -0.3827, -0.2277), (-1.471e-07, -0.4515, -0.2277), (0.08713, -0.3827, -0.2103), (0.08713, -0.4515, -0.2103), (0.161, -0.3827, -0.161), (0.161, -0.4515, -0.161), (0.2103, -0.3827, -0.08713), (0.2103, -0.4515, -0.08713), (0.2277, -0.3827, 0.0), (0.2277, -0.4515, -1.49e-08), (0.2103, -0.3827, 0.08713), (0.2103, -0.4515, 0.08713), (0.161, -0.3827, 0.161), (0.161, -0.4515, 0.161), (0.08713, -0.3827, 0.2103), (0.08713, -0.4515, 0.2103), (-0.07371, -0.4515, 0.178), (-1.471e-07, -0.4515, 0.1926), (-0.1362, -0.4515, 0.1362), (-0.178, -0.4515, 0.07371), (-0.1926, -0.4515, -2.98e-08), (-0.178, -0.4515, -0.07371), (-0.1362, -0.4515, -0.1362), (-0.07371, -0.4515, -0.178), (-1.471e-07, -0.4515, -0.1926), (0.07371, -0.4515, -0.178), (0.1362, -0.4515, -0.1362), (0.178, -0.4515, -0.07371), (0.1926, -0.4515, -1.49e-08), (0.178, -0.4515, 0.07371), (0.1362, -0.4515, 0.1362), (0.07371, -0.4515, 0.178), (-0.07371, -0.4348, 0.178), (-1.417e-07, -0.4348, 0.1926), (-0.1362, -0.4348, 0.1362), (-0.178, -0.4348, 0.07371), (-0.1926, -0.4348, -2.98e-08), (-0.178, -0.4348, -0.07371), (-0.1362, -0.4348, -0.1362), (-0.07371, -0.4348, -0.178), (-1.417e-07, -0.4348, -0.1926), (0.07371, -0.4348, -0.178), (0.1362, -0.4348, -0.1362), (0.178, -0.4348, -0.07371), (0.1926, -0.4348, -1.49e-08), (0.178, -0.4348, 0.07371), (0.1362, -0.4348, 0.1362), (0.07371, -0.4348, 0.178)], [], [(0, 1, 3, 2), (2, 3, 5, 4), (4, 5, 7, 6), (6, 7, 9, 8), (8, 9, 11, 10), (10, 11, 13, 12), (12, 13, 15, 14), (14, 15, 17, 16), (16, 17, 19, 18), (18, 19, 21, 20), (20, 21, 23, 22), (22, 23, 25, 24), (24, 25, 27, 26), (26, 27, 29, 28), (11, 9, 36, 37), (28, 29, 31, 30), (30, 31, 1, 0), (0, 2, 4, 6, 8, 10, 12, 14, 16, 18, 20, 22, 24, 26, 28, 30), (36, 35, 51, 52), (21, 19, 41, 42), (31, 29, 46, 47), (7, 5, 34, 35), (17, 15, 39, 40), (3, 1, 33, 32), (27, 25, 44, 45), (13, 11, 37, 38), (23, 21, 42, 43), (1, 31, 47, 33), (9, 7, 35, 36), (19, 17, 40, 41), (29, 27, 45, 46), (5, 3, 32, 34), (15, 13, 38, 39), (25, 23, 43, 44), (48, 49, 63, 62, 61, 60, 59, 58, 57, 56, 55, 54, 53, 52, 51, 50), (44, 43, 59, 60), (37, 36, 52, 53), (45, 44, 60, 61), (38, 37, 53, 54), (46, 45, 61, 62), (39, 38, 54, 55), (47, 46, 62, 63), (40, 39, 55, 56), (32, 33, 49, 48), (33, 47, 63, 49), (41, 40, 56, 57), (34, 32, 48, 50), (42, 41, 57, 58), (35, 34, 50, 51), (43, 42, 58, 59), (64, 66, 67, 65), (66, 68, 69, 67), (68, 70, 71, 69), (70, 72, 73, 71), (72, 74, 75, 73), (74, 76, 77, 75), (76, 78, 79, 77), (78, 80, 81, 79), (80, 82, 83, 81), (82, 84, 85, 83), (84, 86, 87, 85), (86, 88, 89, 87), (88, 90, 91, 89), (90, 92, 93, 91), (75, 101, 100, 73), (92, 94, 95, 93), (94, 64, 65, 95), (64, 94, 92, 90, 88, 86, 84, 82, 80, 78, 76, 74, 72, 70, 68, 66), (100, 116, 115, 99), (85, 106, 105, 83), (95, 111, 110, 93), (71, 99, 98, 69), (81, 104, 103, 79), (67, 96, 97, 65), (91, 109, 108, 89), (77, 102, 101, 75), (87, 107, 106, 85), (65, 97, 111, 95), (73, 100, 99, 71), (83, 105, 104, 81), (93, 110, 109, 91), (69, 98, 96, 67), (79, 103, 102, 77), (89, 108, 107, 87), (112, 114, 115, 116, 117, 118, 119, 120, 121, 122, 123, 124, 125, 126, 127, 113), (108, 124, 123, 107), (101, 117, 116, 100), (109, 125, 124, 108), (102, 118, 117, 101), (110, 126, 125, 109), (103, 119, 118, 102), (111, 127, 126, 110), (104, 120, 119, 103), (96, 112, 113, 97), (97, 113, 127, 111), (105, 121, 120, 104), (98, 114, 112, 96), (106, 122, 121, 105), (99, 115, 114, 98), (107, 123, 122, 106)])
me_cylinder_001.materials.append(mat_black)
me_cylinder_001.use_remesh_preserve_volume = False
me_cylinder_001.use_remesh_preserve_attributes = False
me_cylinder_001.use_mirror_vertex_groups = False
me_cylinder_001.update()
me_cylinder_003 = bpy.data.meshes.new('Cylinder.003')
me_cylinder_003.from_pydata([(-1.137e-07, 0.3827, 0.2277), (-9.131e-08, 0.4515, 0.2277), (-0.08713, 0.3827, 0.2103), (-0.08713, 0.4515, 0.2103), (-0.161, 0.3827, 0.161), (-0.161, 0.4515, 0.161), (-0.2103, 0.3827, 0.08713), (-0.2103, 0.4515, 0.08713), (-0.2277, 0.3827, -1.49e-08), (-0.2277, 0.4515, -2.98e-08), (-0.2103, 0.3827, -0.08713), (-0.2103, 0.4515, -0.08713), (-0.161, 0.3827, -0.161), (-0.161, 0.4515, -0.161), (-0.08713, 0.3827, -0.2103), (-0.08713, 0.4515, -0.2103), (-1.137e-07, 0.3827, -0.2277), (-9.131e-08, 0.4515, -0.2277), (0.08713, 0.3827, -0.2103), (0.08713, 0.4515, -0.2103), (0.161, 0.3827, -0.161), (0.161, 0.4515, -0.161), (0.2103, 0.3827, -0.08713), (0.2103, 0.4515, -0.08713), (0.2277, 0.3827, 0.0), (0.2277, 0.4515, -1.49e-08), (0.2103, 0.3827, 0.08713), (0.2103, 0.4515, 0.08713), (0.161, 0.3827, 0.161), (0.161, 0.4515, 0.161), (0.08713, 0.3827, 0.2103), (0.08713, 0.4515, 0.2103), (-0.07371, 0.4515, 0.178), (-9.131e-08, 0.4515, 0.1926), (-0.1362, 0.4515, 0.1362), (-0.178, 0.4515, 0.07371), (-0.1926, 0.4515, -2.98e-08), (-0.178, 0.4515, -0.07371), (-0.1362, 0.4515, -0.1362), (-0.07371, 0.4515, -0.178), (-9.131e-08, 0.4515, -0.1926), (0.07371, 0.4515, -0.178), (0.1362, 0.4515, -0.1362), (0.178, 0.4515, -0.07371), (0.1926, 0.4515, -1.49e-08), (0.178, 0.4515, 0.07371), (0.1362, 0.4515, 0.1362), (0.07371, 0.4515, 0.178), (-0.07371, 0.4348, 0.178), (-9.674e-08, 0.4348, 0.1926), (-0.1362, 0.4348, 0.1362), (-0.178, 0.4348, 0.07371), (-0.1926, 0.4348, -2.98e-08), (-0.178, 0.4348, -0.07371), (-0.1362, 0.4348, -0.1362), (-0.07371, 0.4348, -0.178), (-9.674e-08, 0.4348, -0.1926), (0.07371, 0.4348, -0.178), (0.1362, 0.4348, -0.1362), (0.178, 0.4348, -0.07371), (0.1926, 0.4348, -1.49e-08), (0.178, 0.4348, 0.07371), (0.1362, 0.4348, 0.1362), (0.07371, 0.4348, 0.178), (-3.631e-07, -0.3827, 0.2277), (-3.855e-07, -0.4515, 0.2277), (-0.08713, -0.3827, 0.2103), (-0.08713, -0.4515, 0.2103), (-0.161, -0.3827, 0.161), (-0.161, -0.4515, 0.161), (-0.2103, -0.3827, 0.08713), (-0.2103, -0.4515, 0.08713), (-0.2277, -0.3827, -1.49e-08), (-0.2277, -0.4515, -2.98e-08), (-0.2103, -0.3827, -0.08713), (-0.2103, -0.4515, -0.08713), (-0.161, -0.3827, -0.161), (-0.161, -0.4515, -0.161), (-0.08713, -0.3827, -0.2103), (-0.08713, -0.4515, -0.2103), (-3.631e-07, -0.3827, -0.2277), (-3.855e-07, -0.4515, -0.2277), (0.08713, -0.3827, -0.2103), (0.08713, -0.4515, -0.2103), (0.161, -0.3827, -0.161), (0.161, -0.4515, -0.161), (0.2103, -0.3827, -0.08713), (0.2103, -0.4515, -0.08713), (0.2277, -0.3827, 0.0), (0.2277, -0.4515, -1.49e-08), (0.2103, -0.3827, 0.08713), (0.2103, -0.4515, 0.08713), (0.161, -0.3827, 0.161), (0.161, -0.4515, 0.161), (0.08713, -0.3827, 0.2103), (0.08713, -0.4515, 0.2103), (-0.07371, -0.4515, 0.178), (-3.855e-07, -0.4515, 0.1926), (-0.1362, -0.4515, 0.1362), (-0.178, -0.4515, 0.07371), (-0.1926, -0.4515, -2.98e-08), (-0.178, -0.4515, -0.07371), (-0.1362, -0.4515, -0.1362), (-0.07371, -0.4515, -0.178), (-3.855e-07, -0.4515, -0.1926), (0.07371, -0.4515, -0.178), (0.1362, -0.4515, -0.1362), (0.178, -0.4515, -0.07371), (0.1926, -0.4515, -1.49e-08), (0.178, -0.4515, 0.07371), (0.1362, -0.4515, 0.1362), (0.07371, -0.4515, 0.178), (-0.07371, -0.4348, 0.178), (-3.801e-07, -0.4348, 0.1926), (-0.1362, -0.4348, 0.1362), (-0.178, -0.4348, 0.07371), (-0.1926, -0.4348, -2.98e-08), (-0.178, -0.4348, -0.07371), (-0.1362, -0.4348, -0.1362), (-0.07371, -0.4348, -0.178), (-3.801e-07, -0.4348, -0.1926), (0.07371, -0.4348, -0.178), (0.1362, -0.4348, -0.1362), (0.178, -0.4348, -0.07371), (0.1926, -0.4348, -1.49e-08), (0.178, -0.4348, 0.07371), (0.1362, -0.4348, 0.1362), (0.07371, -0.4348, 0.178)], [], [(0, 1, 3, 2), (2, 3, 5, 4), (4, 5, 7, 6), (6, 7, 9, 8), (8, 9, 11, 10), (10, 11, 13, 12), (12, 13, 15, 14), (14, 15, 17, 16), (16, 17, 19, 18), (18, 19, 21, 20), (20, 21, 23, 22), (22, 23, 25, 24), (24, 25, 27, 26), (26, 27, 29, 28), (11, 9, 36, 37), (28, 29, 31, 30), (30, 31, 1, 0), (0, 2, 4, 6, 8, 10, 12, 14, 16, 18, 20, 22, 24, 26, 28, 30), (36, 35, 51, 52), (21, 19, 41, 42), (31, 29, 46, 47), (7, 5, 34, 35), (17, 15, 39, 40), (3, 1, 33, 32), (27, 25, 44, 45), (13, 11, 37, 38), (23, 21, 42, 43), (1, 31, 47, 33), (9, 7, 35, 36), (19, 17, 40, 41), (29, 27, 45, 46), (5, 3, 32, 34), (15, 13, 38, 39), (25, 23, 43, 44), (48, 49, 63, 62, 61, 60, 59, 58, 57, 56, 55, 54, 53, 52, 51, 50), (44, 43, 59, 60), (37, 36, 52, 53), (45, 44, 60, 61), (38, 37, 53, 54), (46, 45, 61, 62), (39, 38, 54, 55), (47, 46, 62, 63), (40, 39, 55, 56), (32, 33, 49, 48), (33, 47, 63, 49), (41, 40, 56, 57), (34, 32, 48, 50), (42, 41, 57, 58), (35, 34, 50, 51), (43, 42, 58, 59), (64, 66, 67, 65), (66, 68, 69, 67), (68, 70, 71, 69), (70, 72, 73, 71), (72, 74, 75, 73), (74, 76, 77, 75), (76, 78, 79, 77), (78, 80, 81, 79), (80, 82, 83, 81), (82, 84, 85, 83), (84, 86, 87, 85), (86, 88, 89, 87), (88, 90, 91, 89), (90, 92, 93, 91), (75, 101, 100, 73), (92, 94, 95, 93), (94, 64, 65, 95), (64, 94, 92, 90, 88, 86, 84, 82, 80, 78, 76, 74, 72, 70, 68, 66), (100, 116, 115, 99), (85, 106, 105, 83), (95, 111, 110, 93), (71, 99, 98, 69), (81, 104, 103, 79), (67, 96, 97, 65), (91, 109, 108, 89), (77, 102, 101, 75), (87, 107, 106, 85), (65, 97, 111, 95), (73, 100, 99, 71), (83, 105, 104, 81), (93, 110, 109, 91), (69, 98, 96, 67), (79, 103, 102, 77), (89, 108, 107, 87), (112, 114, 115, 116, 117, 118, 119, 120, 121, 122, 123, 124, 125, 126, 127, 113), (108, 124, 123, 107), (101, 117, 116, 100), (109, 125, 124, 108), (102, 118, 117, 101), (110, 126, 125, 109), (103, 119, 118, 102), (111, 127, 126, 110), (104, 120, 119, 103), (96, 112, 113, 97), (97, 113, 127, 111), (105, 121, 120, 104), (98, 114, 112, 96), (106, 122, 121, 105), (99, 115, 114, 98), (107, 123, 122, 106)])
me_cylinder_003.materials.append(mat_black)
me_cylinder_003.use_remesh_preserve_volume = False
me_cylinder_003.use_remesh_preserve_attributes = False
me_cylinder_003.use_mirror_vertex_groups = False
me_cylinder_003.update()
me_cylinder_004 = bpy.data.meshes.new('Cylinder.004')
me_cylinder_004.from_pydata([(1.247e-07, 0.3827, 0.2277), (1.471e-07, 0.4515, 0.2277), (-0.08713, 0.3827, 0.2103), (-0.08713, 0.4515, 0.2103), (-0.161, 0.3827, 0.161), (-0.161, 0.4515, 0.161), (-0.2103, 0.3827, 0.08713), (-0.2103, 0.4515, 0.08713), (-0.2277, 0.3827, -1.49e-08), (-0.2277, 0.4515, -2.98e-08), (-0.2103, 0.3827, -0.08713), (-0.2103, 0.4515, -0.08713), (-0.161, 0.3827, -0.161), (-0.161, 0.4515, -0.161), (-0.08713, 0.3827, -0.2103), (-0.08713, 0.4515, -0.2103), (1.247e-07, 0.3827, -0.2277), (1.471e-07, 0.4515, -0.2277), (0.08713, 0.3827, -0.2103), (0.08713, 0.4515, -0.2103), (0.161, 0.3827, -0.161), (0.161, 0.4515, -0.161), (0.2103, 0.3827, -0.08713), (0.2103, 0.4515, -0.08713), (0.2277, 0.3827, 0.0), (0.2277, 0.4515, -1.49e-08), (0.2103, 0.3827, 0.08713), (0.2103, 0.4515, 0.08713), (0.161, 0.3827, 0.161), (0.161, 0.4515, 0.161), (0.08713, 0.3827, 0.2103), (0.08713, 0.4515, 0.2103), (-0.07371, 0.4515, 0.178), (1.471e-07, 0.4515, 0.1926), (-0.1362, 0.4515, 0.1362), (-0.178, 0.4515, 0.07371), (-0.1926, 0.4515, -2.98e-08), (-0.178, 0.4515, -0.07371), (-0.1362, 0.4515, -0.1362), (-0.07371, 0.4515, -0.178), (1.471e-07, 0.4515, -0.1926), (0.07371, 0.4515, -0.178), (0.1362, 0.4515, -0.1362), (0.178, 0.4515, -0.07371), (0.1926, 0.4515, -1.49e-08), (0.178, 0.4515, 0.07371), (0.1362, 0.4515, 0.1362), (0.07371, 0.4515, 0.178), (-0.07371, 0.4348, 0.178), (1.417e-07, 0.4348, 0.1926), (-0.1362, 0.4348, 0.1362), (-0.178, 0.4348, 0.07371), (-0.1926, 0.4348, -2.98e-08), (-0.178, 0.4348, -0.07371), (-0.1362, 0.4348, -0.1362), (-0.07371, 0.4348, -0.178), (1.417e-07, 0.4348, -0.1926), (0.07371, 0.4348, -0.178), (0.1362, 0.4348, -0.1362), (0.178, 0.4348, -0.07371), (0.1926, 0.4348, -1.49e-08), (0.178, 0.4348, 0.07371), (0.1362, 0.4348, 0.1362), (0.07371, 0.4348, 0.178), (-1.247e-07, -0.3827, 0.2277), (-1.471e-07, -0.4515, 0.2277), (-0.08713, -0.3827, 0.2103), (-0.08713, -0.4515, 0.2103), (-0.161, -0.3827, 0.161), (-0.161, -0.4515, 0.161), (-0.2103, -0.3827, 0.08713), (-0.2103, -0.4515, 0.08713), (-0.2277, -0.3827, -1.49e-08), (-0.2277, -0.4515, -2.98e-08), (-0.2103, -0.3827, -0.08713), (-0.2103, -0.4515, -0.08713), (-0.161, -0.3827, -0.161), (-0.161, -0.4515, -0.161), (-0.08713, -0.3827, -0.2103), (-0.08713, -0.4515, -0.2103), (-1.247e-07, -0.3827, -0.2277), (-1.471e-07, -0.4515, -0.2277), (0.08713, -0.3827, -0.2103), (0.08713, -0.4515, -0.2103), (0.161, -0.3827, -0.161), (0.161, -0.4515, -0.161), (0.2103, -0.3827, -0.08713), (0.2103, -0.4515, -0.08713), (0.2277, -0.3827, 0.0), (0.2277, -0.4515, -1.49e-08), (0.2103, -0.3827, 0.08713), (0.2103, -0.4515, 0.08713), (0.161, -0.3827, 0.161), (0.161, -0.4515, 0.161), (0.08713, -0.3827, 0.2103), (0.08713, -0.4515, 0.2103), (-0.07371, -0.4515, 0.178), (-1.471e-07, -0.4515, 0.1926), (-0.1362, -0.4515, 0.1362), (-0.178, -0.4515, 0.07371), (-0.1926, -0.4515, -2.98e-08), (-0.178, -0.4515, -0.07371), (-0.1362, -0.4515, -0.1362), (-0.07371, -0.4515, -0.178), (-1.471e-07, -0.4515, -0.1926), (0.07371, -0.4515, -0.178), (0.1362, -0.4515, -0.1362), (0.178, -0.4515, -0.07371), (0.1926, -0.4515, -1.49e-08), (0.178, -0.4515, 0.07371), (0.1362, -0.4515, 0.1362), (0.07371, -0.4515, 0.178), (-0.07371, -0.4348, 0.178), (-1.417e-07, -0.4348, 0.1926), (-0.1362, -0.4348, 0.1362), (-0.178, -0.4348, 0.07371), (-0.1926, -0.4348, -2.98e-08), (-0.178, -0.4348, -0.07371), (-0.1362, -0.4348, -0.1362), (-0.07371, -0.4348, -0.178), (-1.417e-07, -0.4348, -0.1926), (0.07371, -0.4348, -0.178), (0.1362, -0.4348, -0.1362), (0.178, -0.4348, -0.07371), (0.1926, -0.4348, -1.49e-08), (0.178, -0.4348, 0.07371), (0.1362, -0.4348, 0.1362), (0.07371, -0.4348, 0.178)], [], [(0, 1, 3, 2), (2, 3, 5, 4), (4, 5, 7, 6), (6, 7, 9, 8), (8, 9, 11, 10), (10, 11, 13, 12), (12, 13, 15, 14), (14, 15, 17, 16), (16, 17, 19, 18), (18, 19, 21, 20), (20, 21, 23, 22), (22, 23, 25, 24), (24, 25, 27, 26), (26, 27, 29, 28), (11, 9, 36, 37), (28, 29, 31, 30), (30, 31, 1, 0), (0, 2, 4, 6, 8, 10, 12, 14, 16, 18, 20, 22, 24, 26, 28, 30), (36, 35, 51, 52), (21, 19, 41, 42), (31, 29, 46, 47), (7, 5, 34, 35), (17, 15, 39, 40), (3, 1, 33, 32), (27, 25, 44, 45), (13, 11, 37, 38), (23, 21, 42, 43), (1, 31, 47, 33), (9, 7, 35, 36), (19, 17, 40, 41), (29, 27, 45, 46), (5, 3, 32, 34), (15, 13, 38, 39), (25, 23, 43, 44), (48, 49, 63, 62, 61, 60, 59, 58, 57, 56, 55, 54, 53, 52, 51, 50), (44, 43, 59, 60), (37, 36, 52, 53), (45, 44, 60, 61), (38, 37, 53, 54), (46, 45, 61, 62), (39, 38, 54, 55), (47, 46, 62, 63), (40, 39, 55, 56), (32, 33, 49, 48), (33, 47, 63, 49), (41, 40, 56, 57), (34, 32, 48, 50), (42, 41, 57, 58), (35, 34, 50, 51), (43, 42, 58, 59), (64, 66, 67, 65), (66, 68, 69, 67), (68, 70, 71, 69), (70, 72, 73, 71), (72, 74, 75, 73), (74, 76, 77, 75), (76, 78, 79, 77), (78, 80, 81, 79), (80, 82, 83, 81), (82, 84, 85, 83), (84, 86, 87, 85), (86, 88, 89, 87), (88, 90, 91, 89), (90, 92, 93, 91), (75, 101, 100, 73), (92, 94, 95, 93), (94, 64, 65, 95), (64, 94, 92, 90, 88, 86, 84, 82, 80, 78, 76, 74, 72, 70, 68, 66), (100, 116, 115, 99), (85, 106, 105, 83), (95, 111, 110, 93), (71, 99, 98, 69), (81, 104, 103, 79), (67, 96, 97, 65), (91, 109, 108, 89), (77, 102, 101, 75), (87, 107, 106, 85), (65, 97, 111, 95), (73, 100, 99, 71), (83, 105, 104, 81), (93, 110, 109, 91), (69, 98, 96, 67), (79, 103, 102, 77), (89, 108, 107, 87), (112, 114, 115, 116, 117, 118, 119, 120, 121, 122, 123, 124, 125, 126, 127, 113), (108, 124, 123, 107), (101, 117, 116, 100), (109, 125, 124, 108), (102, 118, 117, 101), (110, 126, 125, 109), (103, 119, 118, 102), (111, 127, 126, 110), (104, 120, 119, 103), (96, 112, 113, 97), (97, 113, 127, 111), (105, 121, 120, 104), (98, 114, 112, 96), (106, 122, 121, 105), (99, 115, 114, 98), (107, 123, 122, 106)])
me_cylinder_004.materials.append(mat_black)
me_cylinder_004.use_remesh_preserve_volume = False
me_cylinder_004.use_remesh_preserve_attributes = False
me_cylinder_004.use_mirror_vertex_groups = False
me_cylinder_004.update()

# ---- objects
ob_wagon_empty = bpy.data.objects.new('Wagon_Empty', me_cube_002)
ob_wheels1 = bpy.data.objects.new('Wheels1', me_cylinder_000)
ob_wheels2 = bpy.data.objects.new('Wheels2', me_cylinder_001)
ob_wheels3 = bpy.data.objects.new('Wheels3', me_cylinder_003)
ob_wheels4 = bpy.data.objects.new('Wheels4', me_cylinder_004)

# ---- transforms, parenting, visibility, modifiers, constraints
ob_wagon_empty.location = (0.0, 0.0, 0.0)
ob_wagon_empty.lineart.crease_threshold = 0.0
ob_wheels1.location = (3.785, -3.273e-07, 0.2266)
ob_wheels1.lineart.crease_threshold = 0.0
ob_wheels2.location = (2.345, -2.014e-07, 0.2266)
ob_wheels2.lineart.crease_threshold = 0.0
ob_wheels3.location = (-2.262, 2.014e-07, 0.2266)
ob_wheels3.lineart.crease_threshold = 0.0
ob_wheels4.location = (-3.702, 3.273e-07, 0.2266)
ob_wheels4.lineart.crease_threshold = 0.0

# ---- collection membership
col_collection_1.objects.link(ob_wagon_empty)
col_collection_1.objects.link(ob_wheels1)
col_collection_1.objects.link(ob_wheels2)
col_collection_1.objects.link(ob_wheels3)
col_collection_1.objects.link(ob_wheels4)

# ---- scene / render settings (as saved in the file)
scene.frame_start = 1; scene.frame_end = 250; scene.frame_set(0)
scene.render.engine = 'CYCLES'
scene.render.resolution_x = 1000
scene.render.resolution_y = 1000
scene.render.dither_intensity = 0.0
scene.cycles.samples = 200
scene.cycles.sampling_pattern = 'TABULATED_SOBOL'
scene.cycles.light_sampling_threshold = 0.0
scene.cycles.use_adaptive_sampling = False
scene.cycles.use_light_tree = False
scene.cycles.caustics_reflective = False
scene.cycles.caustics_refractive = False
scene.cycles.blur_glossy = 0.0
scene.cycles.max_bounces = 2
scene.cycles.pixel_filter_type = 'GAUSSIAN'
scene.cycles.sample_clamp_indirect = 0.0
scene.view_settings.view_transform = 'Standard'
bpy.context.view_layer.update()

# ---- added for rendering (the .blend has no active camera and no usable light): camera, sun
cam_auto = bpy.data.cameras.new('AutoCamera')
cam_auto.lens = 50.0
cam_auto.sensor_width = 36.0
cam_auto.clip_end = 1000.0
ob_auto_camera = bpy.data.objects.new('AutoCamera', cam_auto)
scene.collection.objects.link(ob_auto_camera)
ob_auto_camera.location = (8.65094, -10.5951, 7.57476)
ob_auto_camera.rotation_euler = (1.09748, -7.21219e-08, 0.694738)
scene.camera = ob_auto_camera
light_auto_sun = bpy.data.lights.new('AutoSun', 'SUN')
light_auto_sun.energy = 3.0
light_auto_sun.angle = 0.0523599
ob_auto_sun = bpy.data.objects.new('AutoSun', light_auto_sun)
scene.collection.objects.link(ob_auto_sun)
ob_auto_sun.rotation_euler = (0.872665, 0.174533, 0.523599)
bpy.context.view_layer.update()
